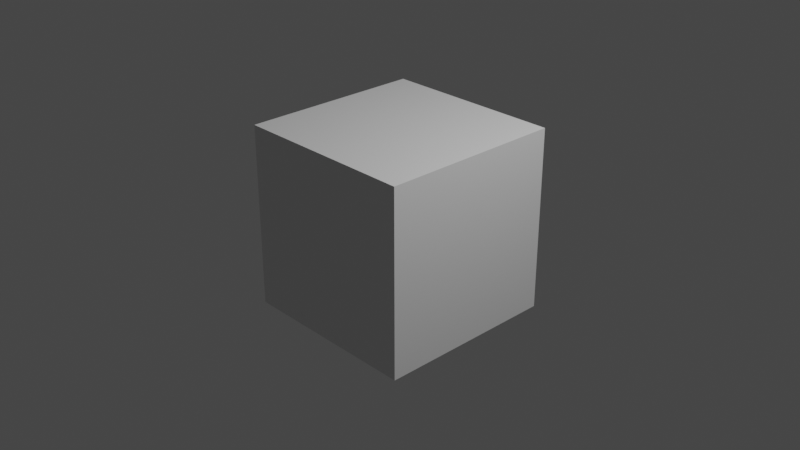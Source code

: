 # Source: Cube.blend  (saved by Blender 3.4.6; exported with 4.5.12 LTS)
import bpy
from mathutils import Matrix  # noqa: F401  (used for matrix-valued properties, if any)

bpy.ops.wm.read_factory_settings(use_empty=True)
scene = bpy.context.scene
scene.name = 'Scene'

# ---- collections
col_collection = bpy.data.collections.new('Collection'); scene.collection.children.link(col_collection)

# ---- materials (node trees are filled in below, after node groups)
mat_material = bpy.data.materials.new('Material')
mat_material.alpha_threshold = 0.0
mat_material.use_transparent_shadow = False
mat_material.roughness = 0.5
mat_material.line_color = (0.0, 0.0, 0.0, 1.0)

# ---- material node trees
mat_material.use_nodes = True; mat_material.node_tree.nodes.clear()
_N = mat_material.node_tree.nodes; _L = mat_material.node_tree.links
n0 = _N.new('ShaderNodeOutputMaterial'); n0.name = 'Material Output'; n0.location = (300, 300)
n1 = _N.new('ShaderNodeBsdfPrincipled'); n1.name = 'Principled BSDF'; n1.location = (10, 300)
n1.distribution = 'GGX'
n1.subsurface_method = 'RANDOM_WALK_SKIN'
n1.inputs[3].default_value = 1.45
n1.inputs[27].default_value = (0.0, 0.0, 0.0, 1.0)
n1.inputs[28].default_value = 1.0
_L.new(n1.outputs[0], n0.inputs[0])
n0.is_active_output = True

# ---- world
world_world = bpy.data.worlds.new('World'); scene.world = world_world
world_world.use_nodes = True; world_world.node_tree.nodes.clear()
_N = world_world.node_tree.nodes; _L = world_world.node_tree.links
n0 = _N.new('ShaderNodeOutputWorld'); n0.name = 'World Output'; n0.location = (300, 300)
n1 = _N.new('ShaderNodeBackground'); n1.name = 'Background'; n1.location = (10, 300)
n1.inputs[0].default_value = (0.05088, 0.05088, 0.05088, 1.0)
_L.new(n1.outputs[0], n0.inputs[0])
n0.is_active_output = True
world_world.color = (0.05088, 0.05088, 0.05088)
world_world.use_sun_shadow = False
world_world.sun_shadow_jitter_overblur = 0.0

# ---- cameras
cam_camera = bpy.data.cameras.new('Camera')
cam_camera.clip_end = 100.0
cam_camera.ortho_scale = 7.314

# ---- lights
light_light = bpy.data.lights.new('Light', 'POINT')
light_light.transmission_factor = 0.0
light_light.energy = 1000.0
light_light.shadow_soft_size = 0.1
light_light.shadow_maximum_resolution = 0.006
light_light.use_absolute_resolution = True

# ---- meshes
me_cube = bpy.data.meshes.new('Cube')
me_cube.from_pydata([(1.0, 1.0, 1.0), (1.0, 1.0, -1.0), (1.0, -1.0, 1.0), (1.0, -1.0, -1.0), (-1.0, 1.0, 1.0), (-1.0, 1.0, -1.0), (-1.0, -1.0, 1.0), (-1.0, -1.0, -1.0)], [], [(3, 2, 6, 7), (1, 0, 2, 3), (5, 4, 0, 1)])
_uv = me_cube.uv_layers.new(name='UVMap')
_uv.uv.foreach_set('vector', [0.9996, 0.9996, 0.0003998, 0.9996, 0.0003997, 0.0003999, 0.9996, 0.0003999, 0.9996, 0.9996, 0.0003999, 0.9996, 0.0003998, 0.0003999, 0.9996, 0.0003999, 0.0003997, 0.0003997, 0.9996, 0.0003997, 0.9996, 0.9996, 0.0003996, 0.9996])
me_cube.materials.append(mat_material)
me_cube.use_mirror_vertex_groups = False
me_cube.update()
me_cube_001 = bpy.data.meshes.new('Cube.001')
me_cube_001.from_pydata([(1.0, 1.0, 1.0), (1.0, -1.0, 1.0), (-1.0, 1.0, 1.0), (-1.0, -1.0, 1.0)], [], [(0, 2, 3, 1)])
_uv = me_cube_001.uv_layers.new(name='UVMap')
_uv.uv.foreach_set('vector', [0.9996, 0.9996, 0.0004, 0.9996, 0.0003999, 0.0003998, 0.9996, 0.0003997])
me_cube_001.materials.append(mat_material)
me_cube_001.use_mirror_vertex_groups = False
me_cube_001.update()

# ---- objects
ob_sides = bpy.data.objects.new('Sides', me_cube)
ob_light = bpy.data.objects.new('Light', light_light)
ob_camera = bpy.data.objects.new('Camera', cam_camera)
ob_ground = bpy.data.objects.new('Ground', me_cube_001)

# ---- transforms, parenting, visibility, modifiers, constraints
ob_sides.location = (0.0, 0.0, 0.0)
ob_sides.lock_rotations_4d = False
ob_sides.empty_display_type = 'ARROWS'
ob_sides.lineart.crease_threshold = 0.0
ob_light.location = (4.076, 1.005, 5.904)
ob_light.rotation_euler = (0.6503, 0.05522, 1.866)
ob_light.lock_rotations_4d = False
ob_light.empty_display_type = 'ARROWS'
ob_light.color = (0.0, 0.0, 0.0, 0.0)
ob_light.lineart.crease_threshold = 0.0
ob_camera.location = (7.359, -6.926, 4.958)
ob_camera.rotation_euler = (1.109, 0.0, 0.8149)
ob_camera.lock_rotations_4d = False
ob_camera.empty_display_type = 'ARROWS'
ob_camera.color = (0.0, 0.0, 0.0, 0.0)
ob_camera.display_type = 'WIRE'
ob_camera.lineart.crease_threshold = 0.0
ob_ground.location = (0.0, 0.0, 0.0)
ob_ground.lock_rotations_4d = False
ob_ground.empty_display_type = 'ARROWS'
ob_ground.lineart.crease_threshold = 0.0

# ---- collection membership
col_collection.objects.link(ob_sides)
col_collection.objects.link(ob_light)
col_collection.objects.link(ob_camera)
col_collection.objects.link(ob_ground)

# ---- scene / render settings (as saved in the file)
scene.camera = ob_camera
scene.frame_start = 1; scene.frame_end = 250; scene.frame_set(1)
scene.render.engine = 'BLENDER_EEVEE_NEXT'
scene.cycles.sampling_pattern = 'TABULATED_SOBOL'
scene.cycles.use_light_tree = False
scene.view_settings.view_transform = 'Filmic'
bpy.context.view_layer.update()
